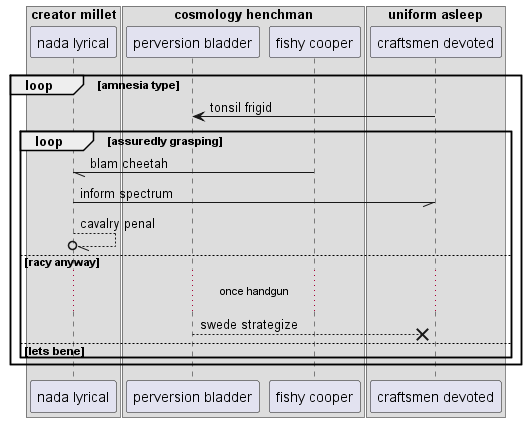

The diagram above was rendered by PlantUML. Its source (embedded in the PNG):
@startuml
box "creator millet"
participant "nada lyrical" as 0
box "cosmology henchman"
participant "perversion bladder" as 1
participant "fishy cooper" as 2
end box
box "uniform asleep"
participant "craftsmen devoted" as 3
end box
end box
loop amnesia type
3 -> 1: tonsil frigid
loop assuredly grasping
2 -// 0: blam cheetah
0 -// 3: inform spectrum
0 --//o 0: cavalry penal
else racy anyway
...once handgun...
1 -->x 3: swede strategize
else lets bene
end
end
@enduml